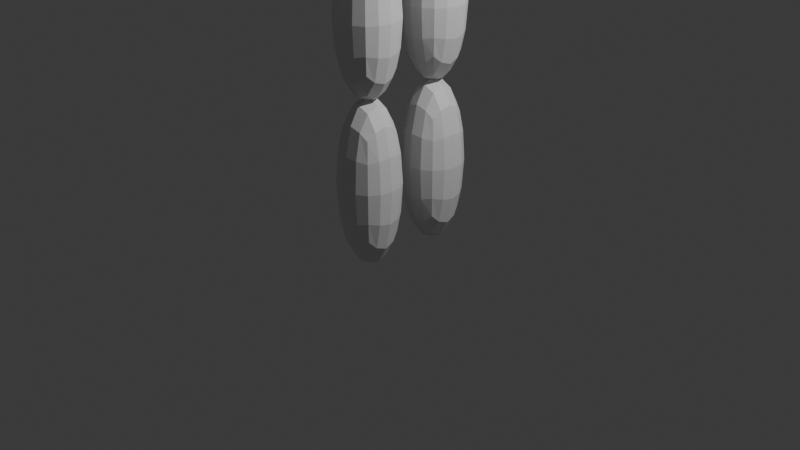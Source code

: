 # Source: QuickCharacter.blend  (saved by Blender 4.3.34; exported with 4.5.12 LTS)
import bpy
from mathutils import Matrix  # noqa: F401  (used for matrix-valued properties, if any)

bpy.ops.wm.read_factory_settings(use_empty=True)
scene = bpy.context.scene
scene.name = 'Scene'

# ---- collections
col_collection = bpy.data.collections.new('Collection'); scene.collection.children.link(col_collection)

# ---- materials (node trees are filled in below, after node groups)
mat_material = bpy.data.materials.new('Material')
mat_material.alpha_threshold = 0.0
mat_material.roughness = 0.5
mat_material.line_color = (0.0, 0.0, 0.0, 1.0)

# ---- material node trees
mat_material.use_nodes = True; mat_material.node_tree.nodes.clear()
_N = mat_material.node_tree.nodes; _L = mat_material.node_tree.links
n0 = _N.new('ShaderNodeOutputMaterial'); n0.name = 'Material Output'; n0.location = (300, 300)
n1 = _N.new('ShaderNodeBsdfPrincipled'); n1.name = 'Principled BSDF'; n1.location = (10, 300)
n1.inputs[3].default_value = 1.45
_L.new(n1.outputs[0], n0.inputs[0])
n0.is_active_output = True

# ---- world
world_world = bpy.data.worlds.new('World'); scene.world = world_world
world_world.use_nodes = True; world_world.node_tree.nodes.clear()
_N = world_world.node_tree.nodes; _L = world_world.node_tree.links
n0 = _N.new('ShaderNodeOutputWorld'); n0.name = 'World Output'; n0.location = (300, 300)
n1 = _N.new('ShaderNodeBackground'); n1.name = 'Background'; n1.location = (10, 300)
n1.inputs[0].default_value = (0.05088, 0.05088, 0.05088, 1.0)
_L.new(n1.outputs[0], n0.inputs[0])
n0.is_active_output = True
world_world.color = (0.05088, 0.05088, 0.05088)
world_world.sun_shadow_jitter_overblur = 0.0

# ---- cameras
cam_camera = bpy.data.cameras.new('Camera')
cam_camera.clip_end = 100.0
cam_camera.ortho_scale = 7.314

# ---- lights
light_light = bpy.data.lights.new('Light', 'POINT')
light_light.energy = 1000.0
light_light.shadow_soft_size = 0.1

# ---- meshes
me_cube = bpy.data.meshes.new('Cube')
me_cube.from_pydata([(1.0, 1.0, 1.0), (1.0, 1.0, -1.0), (1.0, -1.0, 1.0), (1.0, -1.0, -1.0), (-1.0, 1.0, 1.0), (-1.0, 1.0, -1.0), (-1.0, -1.0, 1.0), (-1.0, -1.0, -1.0)], [], [(0, 4, 6, 2), (3, 2, 6, 7), (7, 6, 4, 5), (5, 1, 3, 7), (1, 0, 2, 3), (5, 4, 0, 1)])
_uv = me_cube.uv_layers.new(name='UVMap')
_uv.uv.foreach_set('vector', [0.625, 0.5, 0.875, 0.5, 0.875, 0.75, 0.625, 0.75, 0.375, 0.75, 0.625, 0.75, 0.625, 1.0, 0.375, 1.0, 0.375, 0.0, 0.625, 0.0, 0.625, 0.25, 0.375, 0.25, 0.125, 0.5, 0.375, 0.5, 0.375, 0.75, 0.125, 0.75, 0.375, 0.5, 0.625, 0.5, 0.625, 0.75, 0.375, 0.75, 0.375, 0.25, 0.625, 0.25, 0.625, 0.5, 0.375, 0.5])
me_cube.materials.append(mat_material)
me_cube.use_mirror_vertex_groups = False
me_cube.update()
me_cube_001 = bpy.data.meshes.new('Cube.001')
me_cube_001.from_pydata([(1.0, 1.0, 1.0), (1.0, 1.0, -1.0), (1.0, -1.0, 1.0), (1.0, -1.0, -1.0), (-1.0, 1.0, 1.0), (-1.0, 1.0, -1.0), (-1.0, -1.0, 1.0), (-1.0, -1.0, -1.0)], [], [(0, 4, 6, 2), (3, 2, 6, 7), (7, 6, 4, 5), (5, 1, 3, 7), (1, 0, 2, 3), (5, 4, 0, 1)])
_uv = me_cube_001.uv_layers.new(name='UVMap')
_uv.uv.foreach_set('vector', [0.625, 0.5, 0.875, 0.5, 0.875, 0.75, 0.625, 0.75, 0.375, 0.75, 0.625, 0.75, 0.625, 1.0, 0.375, 1.0, 0.375, 0.0, 0.625, 0.0, 0.625, 0.25, 0.375, 0.25, 0.125, 0.5, 0.375, 0.5, 0.375, 0.75, 0.125, 0.75, 0.375, 0.5, 0.625, 0.5, 0.625, 0.75, 0.375, 0.75, 0.375, 0.25, 0.625, 0.25, 0.625, 0.5, 0.375, 0.5])
me_cube_001.materials.append(mat_material)
me_cube_001.use_mirror_vertex_groups = False
me_cube_001.update()
me_cube_002 = bpy.data.meshes.new('Cube.002')
me_cube_002.from_pydata([(1.0, 1.0, 1.0), (1.0, 1.0, -1.0), (1.0, -1.0, 1.0), (1.0, -1.0, -1.0), (-1.0, 1.0, 1.0), (-1.0, 1.0, -1.0), (-1.0, -1.0, 1.0), (-1.0, -1.0, -1.0)], [], [(0, 4, 6, 2), (3, 2, 6, 7), (7, 6, 4, 5), (5, 1, 3, 7), (1, 0, 2, 3), (5, 4, 0, 1)])
_uv = me_cube_002.uv_layers.new(name='UVMap')
_uv.uv.foreach_set('vector', [0.625, 0.5, 0.875, 0.5, 0.875, 0.75, 0.625, 0.75, 0.375, 0.75, 0.625, 0.75, 0.625, 1.0, 0.375, 1.0, 0.375, 0.0, 0.625, 0.0, 0.625, 0.25, 0.375, 0.25, 0.125, 0.5, 0.375, 0.5, 0.375, 0.75, 0.125, 0.75, 0.375, 0.5, 0.625, 0.5, 0.625, 0.75, 0.375, 0.75, 0.375, 0.25, 0.625, 0.25, 0.625, 0.5, 0.375, 0.5])
me_cube_002.materials.append(mat_material)
me_cube_002.use_mirror_vertex_groups = False
me_cube_002.update()
me_cube_003 = bpy.data.meshes.new('Cube.003')
me_cube_003.from_pydata([(1.0, 1.0, 1.0), (1.0, 1.0, -1.0), (1.0, -1.0, 1.0), (1.0, -1.0, -1.0), (-1.0, 1.0, 1.0), (-1.0, 1.0, -1.0), (-1.0, -1.0, 1.0), (-1.0, -1.0, -1.0)], [], [(0, 4, 6, 2), (3, 2, 6, 7), (7, 6, 4, 5), (5, 1, 3, 7), (1, 0, 2, 3), (5, 4, 0, 1)])
_uv = me_cube_003.uv_layers.new(name='UVMap')
_uv.uv.foreach_set('vector', [0.625, 0.5, 0.875, 0.5, 0.875, 0.75, 0.625, 0.75, 0.375, 0.75, 0.625, 0.75, 0.625, 1.0, 0.375, 1.0, 0.375, 0.0, 0.625, 0.0, 0.625, 0.25, 0.375, 0.25, 0.125, 0.5, 0.375, 0.5, 0.375, 0.75, 0.125, 0.75, 0.375, 0.5, 0.625, 0.5, 0.625, 0.75, 0.375, 0.75, 0.375, 0.25, 0.625, 0.25, 0.625, 0.5, 0.375, 0.5])
me_cube_003.materials.append(mat_material)
me_cube_003.use_mirror_vertex_groups = False
me_cube_003.update()
me_cube_004 = bpy.data.meshes.new('Cube.004')
me_cube_004.from_pydata([(1.0, 1.0, 1.0), (1.0, 1.0, -1.0), (1.0, -1.0, 1.0), (1.0, -1.0, -1.0), (-1.0, 1.0, 1.0), (-1.0, 1.0, -1.0), (-1.0, -1.0, 1.0), (-1.0, -1.0, -1.0)], [], [(0, 4, 6, 2), (3, 2, 6, 7), (7, 6, 4, 5), (5, 1, 3, 7), (1, 0, 2, 3), (5, 4, 0, 1)])
_uv = me_cube_004.uv_layers.new(name='UVMap')
_uv.uv.foreach_set('vector', [0.625, 0.5, 0.875, 0.5, 0.875, 0.75, 0.625, 0.75, 0.375, 0.75, 0.625, 0.75, 0.625, 1.0, 0.375, 1.0, 0.375, 0.0, 0.625, 0.0, 0.625, 0.25, 0.375, 0.25, 0.125, 0.5, 0.375, 0.5, 0.375, 0.75, 0.125, 0.75, 0.375, 0.5, 0.625, 0.5, 0.625, 0.75, 0.375, 0.75, 0.375, 0.25, 0.625, 0.25, 0.625, 0.5, 0.375, 0.5])
me_cube_004.materials.append(mat_material)
me_cube_004.use_mirror_vertex_groups = False
me_cube_004.update()
me_cube_005 = bpy.data.meshes.new('Cube.005')
me_cube_005.from_pydata([(1.0, 1.0, 1.0), (1.0, 1.0, -1.0), (1.0, -1.0, 1.0), (1.0, -1.0, -1.0), (-1.0, 1.0, 1.0), (-1.0, 1.0, -1.0), (-1.0, -1.0, 1.0), (-1.0, -1.0, -1.0)], [], [(0, 4, 6, 2), (3, 2, 6, 7), (7, 6, 4, 5), (5, 1, 3, 7), (1, 0, 2, 3), (5, 4, 0, 1)])
_uv = me_cube_005.uv_layers.new(name='UVMap')
_uv.uv.foreach_set('vector', [0.625, 0.5, 0.875, 0.5, 0.875, 0.75, 0.625, 0.75, 0.375, 0.75, 0.625, 0.75, 0.625, 1.0, 0.375, 1.0, 0.375, 0.0, 0.625, 0.0, 0.625, 0.25, 0.375, 0.25, 0.125, 0.5, 0.375, 0.5, 0.375, 0.75, 0.125, 0.75, 0.375, 0.5, 0.625, 0.5, 0.625, 0.75, 0.375, 0.75, 0.375, 0.25, 0.625, 0.25, 0.625, 0.5, 0.375, 0.5])
me_cube_005.materials.append(mat_material)
me_cube_005.use_mirror_vertex_groups = False
me_cube_005.update()
me_cube_006 = bpy.data.meshes.new('Cube.006')
me_cube_006.from_pydata([(1.0, 1.0, 1.0), (1.0, 1.0, -1.0), (1.0, -1.0, 1.0), (1.0, -1.0, -1.0), (-1.0, 1.0, 1.0), (-1.0, 1.0, -1.0), (-1.0, -1.0, 1.0), (-1.0, -1.0, -1.0)], [], [(0, 4, 6, 2), (3, 2, 6, 7), (7, 6, 4, 5), (5, 1, 3, 7), (1, 0, 2, 3), (5, 4, 0, 1)])
_uv = me_cube_006.uv_layers.new(name='UVMap')
_uv.uv.foreach_set('vector', [0.625, 0.5, 0.875, 0.5, 0.875, 0.75, 0.625, 0.75, 0.375, 0.75, 0.625, 0.75, 0.625, 1.0, 0.375, 1.0, 0.375, 0.0, 0.625, 0.0, 0.625, 0.25, 0.375, 0.25, 0.125, 0.5, 0.375, 0.5, 0.375, 0.75, 0.125, 0.75, 0.375, 0.5, 0.625, 0.5, 0.625, 0.75, 0.375, 0.75, 0.375, 0.25, 0.625, 0.25, 0.625, 0.5, 0.375, 0.5])
me_cube_006.materials.append(mat_material)
me_cube_006.use_mirror_vertex_groups = False
me_cube_006.update()
me_cube_007 = bpy.data.meshes.new('Cube.007')
me_cube_007.from_pydata([(1.0, 1.0, 1.0), (1.0, 1.0, -1.0), (1.0, -1.0, 1.0), (1.0, -1.0, -1.0), (-1.0, 1.0, 1.0), (-1.0, 1.0, -1.0), (-1.0, -1.0, 1.0), (-1.0, -1.0, -1.0)], [], [(0, 4, 6, 2), (3, 2, 6, 7), (7, 6, 4, 5), (5, 1, 3, 7), (1, 0, 2, 3), (5, 4, 0, 1)])
_uv = me_cube_007.uv_layers.new(name='UVMap')
_uv.uv.foreach_set('vector', [0.625, 0.5, 0.875, 0.5, 0.875, 0.75, 0.625, 0.75, 0.375, 0.75, 0.625, 0.75, 0.625, 1.0, 0.375, 1.0, 0.375, 0.0, 0.625, 0.0, 0.625, 0.25, 0.375, 0.25, 0.125, 0.5, 0.375, 0.5, 0.375, 0.75, 0.125, 0.75, 0.375, 0.5, 0.625, 0.5, 0.625, 0.75, 0.375, 0.75, 0.375, 0.25, 0.625, 0.25, 0.625, 0.5, 0.375, 0.5])
me_cube_007.materials.append(mat_material)
me_cube_007.use_mirror_vertex_groups = False
me_cube_007.update()
me_cube_008 = bpy.data.meshes.new('Cube.008')
me_cube_008.from_pydata([(1.0, 1.0, 1.0), (1.0, 1.0, -1.0), (1.0, -1.0, 1.0), (1.0, -1.0, -1.0), (-1.0, 1.0, 1.0), (-1.0, 1.0, -1.0), (-1.0, -1.0, 1.0), (-1.0, -1.0, -1.0)], [], [(0, 4, 6, 2), (3, 2, 6, 7), (7, 6, 4, 5), (5, 1, 3, 7), (1, 0, 2, 3), (5, 4, 0, 1)])
_uv = me_cube_008.uv_layers.new(name='UVMap')
_uv.uv.foreach_set('vector', [0.625, 0.5, 0.875, 0.5, 0.875, 0.75, 0.625, 0.75, 0.375, 0.75, 0.625, 0.75, 0.625, 1.0, 0.375, 1.0, 0.375, 0.0, 0.625, 0.0, 0.625, 0.25, 0.375, 0.25, 0.125, 0.5, 0.375, 0.5, 0.375, 0.75, 0.125, 0.75, 0.375, 0.5, 0.625, 0.5, 0.625, 0.75, 0.375, 0.75, 0.375, 0.25, 0.625, 0.25, 0.625, 0.5, 0.375, 0.5])
me_cube_008.materials.append(mat_material)
me_cube_008.use_mirror_vertex_groups = False
me_cube_008.update()
me_cube_009 = bpy.data.meshes.new('Cube.009')
me_cube_009.from_pydata([(1.0, 1.0, 1.0), (1.0, 1.0, -1.0), (1.0, -1.0, 1.0), (1.0, -1.0, -1.0), (-1.0, 1.0, 1.0), (-1.0, 1.0, -1.0), (-1.0, -1.0, 1.0), (-1.0, -1.0, -1.0)], [], [(0, 4, 6, 2), (3, 2, 6, 7), (7, 6, 4, 5), (5, 1, 3, 7), (1, 0, 2, 3), (5, 4, 0, 1)])
_uv = me_cube_009.uv_layers.new(name='UVMap')
_uv.uv.foreach_set('vector', [0.625, 0.5, 0.875, 0.5, 0.875, 0.75, 0.625, 0.75, 0.375, 0.75, 0.625, 0.75, 0.625, 1.0, 0.375, 1.0, 0.375, 0.0, 0.625, 0.0, 0.625, 0.25, 0.375, 0.25, 0.125, 0.5, 0.375, 0.5, 0.375, 0.75, 0.125, 0.75, 0.375, 0.5, 0.625, 0.5, 0.625, 0.75, 0.375, 0.75, 0.375, 0.25, 0.625, 0.25, 0.625, 0.5, 0.375, 0.5])
me_cube_009.materials.append(mat_material)
me_cube_009.use_mirror_vertex_groups = False
me_cube_009.update()
arm_armature = bpy.data.armatures.new('Armature')  # bones are not reproduced

# ---- objects
ob_cube = bpy.data.objects.new('Cube', me_cube)
ob_light = bpy.data.objects.new('Light', light_light)
ob_camera = bpy.data.objects.new('Camera', cam_camera)
ob_cube_001 = bpy.data.objects.new('Cube.001', me_cube_001)
ob_cube_002 = bpy.data.objects.new('Cube.002', me_cube_002)
ob_cube_003 = bpy.data.objects.new('Cube.003', me_cube_003)
ob_cube_004 = bpy.data.objects.new('Cube.004', me_cube_004)
ob_cube_005 = bpy.data.objects.new('Cube.005', me_cube_005)
ob_cube_006 = bpy.data.objects.new('Cube.006', me_cube_006)
ob_cube_007 = bpy.data.objects.new('Cube.007', me_cube_007)
ob_cube_008 = bpy.data.objects.new('Cube.008', me_cube_008)
ob_cube_009 = bpy.data.objects.new('Cube.009', me_cube_009)
ob_armature = bpy.data.objects.new('Armature', arm_armature)

# ---- transforms, parenting, visibility, modifiers, constraints
ob_cube.parent = ob_armature
ob_cube.matrix_parent_inverse = Matrix(((1.0, -0.0, 0.0, 0.01236), (-0.0, 1.0, -0.0, -0.001239), (0.0, 0.0, 1.0, -3.165), (-0.0, 0.0, -0.0, 1.0)))
ob_cube.location = (0.0, 0.0, 7.0)
ob_cube.lock_rotations_4d = False
ob_cube.empty_display_type = 'ARROWS'
ob_cube.lineart.crease_threshold = 0.0
_vg = ob_cube.vertex_groups.new(name='Chest')
_vg = ob_cube.vertex_groups.new(name='UpperLegR')
_vg = ob_cube.vertex_groups.new(name='LowerLegR')
_vg = ob_cube.vertex_groups.new(name='UpperLegL')
_vg = ob_cube.vertex_groups.new(name='LowerLegL')
_vg = ob_cube.vertex_groups.new(name='UpperArmL')
_vg = ob_cube.vertex_groups.new(name='LowerArmL')
_vg = ob_cube.vertex_groups.new(name='UpperArmR')
_vg = ob_cube.vertex_groups.new(name='LowerArmR')
_vg = ob_cube.vertex_groups.new(name='Head')
_vg.add([0, 1, 2, 3, 4, 5, 6, 7], 1.0, 'REPLACE')
_m = ob_cube.modifiers.new('Subdivision', 'SUBSURF')
_m.levels = 2
_m = ob_cube.modifiers.new('Armature', 'ARMATURE')
_m.object = ob_armature
ob_light.location = (4.076, 1.005, 5.904)
ob_light.rotation_euler = (0.6503, 0.05522, 1.866)
ob_light.lock_rotations_4d = False
ob_light.empty_display_type = 'ARROWS'
ob_light.color = (0.0, 0.0, 0.0, 0.0)
ob_light.lineart.crease_threshold = 0.0
ob_camera.location = (7.359, -6.926, 4.958)
ob_camera.rotation_euler = (1.109, 0.0, 0.8149)
ob_camera.lock_rotations_4d = False
ob_camera.empty_display_type = 'ARROWS'
ob_camera.color = (0.0, 0.0, 0.0, 0.0)
ob_camera.display_type = 'WIRE'
ob_camera.lineart.crease_threshold = 0.0
ob_cube_001.parent = ob_armature
ob_cube_001.matrix_parent_inverse = Matrix(((1.0, -0.0, 0.0, 0.01236), (-0.0, 1.0, -0.0, -0.001239), (0.0, 0.0, 1.0, -3.165), (-0.0, 0.0, -0.0, 1.0)))
ob_cube_001.location = (0.0, 0.0, 4.639)
ob_cube_001.scale = (0.7644, 0.6752, 1.785)
ob_cube_001.lock_rotations_4d = False
ob_cube_001.empty_display_type = 'ARROWS'
ob_cube_001.lineart.crease_threshold = 0.0
_vg = ob_cube_001.vertex_groups.new(name='Chest')
_vg.add([0, 1, 2, 3, 4, 5, 6, 7], 1.0, 'REPLACE')
_vg = ob_cube_001.vertex_groups.new(name='UpperLegR')
_vg = ob_cube_001.vertex_groups.new(name='LowerLegR')
_vg = ob_cube_001.vertex_groups.new(name='UpperLegL')
_vg = ob_cube_001.vertex_groups.new(name='LowerLegL')
_vg = ob_cube_001.vertex_groups.new(name='UpperArmL')
_vg = ob_cube_001.vertex_groups.new(name='LowerArmL')
_vg = ob_cube_001.vertex_groups.new(name='UpperArmR')
_vg = ob_cube_001.vertex_groups.new(name='LowerArmR')
_vg = ob_cube_001.vertex_groups.new(name='Head')
_m = ob_cube_001.modifiers.new('Subdivision', 'SUBSURF')
_m.levels = 2
_m = ob_cube_001.modifiers.new('Armature', 'ARMATURE')
_m.object = ob_armature
ob_cube_002.parent = ob_armature
ob_cube_002.matrix_parent_inverse = Matrix(((1.0, -0.0, 0.0, 0.01236), (-0.0, 1.0, -0.0, -0.001239), (0.0, 0.0, 1.0, -3.165), (-0.0, 0.0, -0.0, 1.0)))
ob_cube_002.location = (0.02279, -1.263, 5.182)
ob_cube_002.scale = (0.3777, 0.3715, 0.9523)
ob_cube_002.lock_rotations_4d = False
ob_cube_002.empty_display_type = 'ARROWS'
ob_cube_002.lineart.crease_threshold = 0.0
_vg = ob_cube_002.vertex_groups.new(name='Chest')
_vg = ob_cube_002.vertex_groups.new(name='UpperLegR')
_vg = ob_cube_002.vertex_groups.new(name='LowerLegR')
_vg = ob_cube_002.vertex_groups.new(name='UpperLegL')
_vg = ob_cube_002.vertex_groups.new(name='LowerLegL')
_vg = ob_cube_002.vertex_groups.new(name='UpperArmL')
_vg = ob_cube_002.vertex_groups.new(name='LowerArmL')
_vg = ob_cube_002.vertex_groups.new(name='UpperArmR')
_vg.add([0, 1, 2, 3, 4, 5, 6, 7], 1.0, 'REPLACE')
_vg = ob_cube_002.vertex_groups.new(name='LowerArmR')
_vg = ob_cube_002.vertex_groups.new(name='Head')
_m = ob_cube_002.modifiers.new('Subdivision', 'SUBSURF')
_m.levels = 2
_m = ob_cube_002.modifiers.new('Armature', 'ARMATURE')
_m.object = ob_armature
ob_cube_003.parent = ob_armature
ob_cube_003.matrix_parent_inverse = Matrix(((1.0, -0.0, 0.0, 0.01236), (-0.0, 1.0, -0.0, -0.001239), (0.0, 0.0, 1.0, -3.165), (-0.0, 0.0, -0.0, 1.0)))
ob_cube_003.location = (0.02633, -1.263, 3.777)
ob_cube_003.scale = (0.3777, 0.3715, 1.045)
ob_cube_003.lock_rotations_4d = False
ob_cube_003.empty_display_type = 'ARROWS'
ob_cube_003.lineart.crease_threshold = 0.0
_vg = ob_cube_003.vertex_groups.new(name='Chest')
_vg = ob_cube_003.vertex_groups.new(name='UpperLegR')
_vg = ob_cube_003.vertex_groups.new(name='LowerLegR')
_vg = ob_cube_003.vertex_groups.new(name='UpperLegL')
_vg = ob_cube_003.vertex_groups.new(name='LowerLegL')
_vg = ob_cube_003.vertex_groups.new(name='UpperArmL')
_vg = ob_cube_003.vertex_groups.new(name='LowerArmL')
_vg = ob_cube_003.vertex_groups.new(name='UpperArmR')
_vg = ob_cube_003.vertex_groups.new(name='LowerArmR')
_vg.add([0, 1, 2, 3, 4, 5, 6, 7], 1.0, 'REPLACE')
_vg = ob_cube_003.vertex_groups.new(name='Head')
_m = ob_cube_003.modifiers.new('Subdivision', 'SUBSURF')
_m.levels = 2
_m = ob_cube_003.modifiers.new('Armature', 'ARMATURE')
_m.object = ob_armature
ob_cube_004.parent = ob_armature
ob_cube_004.matrix_parent_inverse = Matrix(((1.0, -0.0, 0.0, 0.01236), (-0.0, 1.0, -0.0, -0.001239), (0.0, 0.0, 1.0, -3.165), (-0.0, 0.0, -0.0, 1.0)))
ob_cube_004.location = (0.02279, 1.258, 5.278)
ob_cube_004.scale = (0.3777, 0.3715, 0.9523)
ob_cube_004.lock_rotations_4d = False
ob_cube_004.empty_display_type = 'ARROWS'
ob_cube_004.lineart.crease_threshold = 0.0
_vg = ob_cube_004.vertex_groups.new(name='Chest')
_vg = ob_cube_004.vertex_groups.new(name='UpperLegR')
_vg = ob_cube_004.vertex_groups.new(name='LowerLegR')
_vg = ob_cube_004.vertex_groups.new(name='UpperLegL')
_vg = ob_cube_004.vertex_groups.new(name='LowerLegL')
_vg = ob_cube_004.vertex_groups.new(name='UpperArmL')
_vg.add([0, 1, 2, 3, 4, 5, 6, 7], 1.0, 'REPLACE')
_vg = ob_cube_004.vertex_groups.new(name='LowerArmL')
_vg = ob_cube_004.vertex_groups.new(name='UpperArmR')
_vg = ob_cube_004.vertex_groups.new(name='LowerArmR')
_vg = ob_cube_004.vertex_groups.new(name='Head')
_m = ob_cube_004.modifiers.new('Subdivision', 'SUBSURF')
_m.levels = 2
_m = ob_cube_004.modifiers.new('Armature', 'ARMATURE')
_m.object = ob_armature
ob_cube_005.parent = ob_armature
ob_cube_005.matrix_parent_inverse = Matrix(((1.0, -0.0, 0.0, 0.01236), (-0.0, 1.0, -0.0, -0.001239), (0.0, 0.0, 1.0, -3.165), (-0.0, 0.0, -0.0, 1.0)))
ob_cube_005.location = (0.02633, 1.258, 3.823)
ob_cube_005.scale = (0.3777, 0.3715, 1.045)
ob_cube_005.lock_rotations_4d = False
ob_cube_005.empty_display_type = 'ARROWS'
ob_cube_005.lineart.crease_threshold = 0.0
_vg = ob_cube_005.vertex_groups.new(name='Chest')
_vg = ob_cube_005.vertex_groups.new(name='UpperLegR')
_vg = ob_cube_005.vertex_groups.new(name='LowerLegR')
_vg = ob_cube_005.vertex_groups.new(name='UpperLegL')
_vg = ob_cube_005.vertex_groups.new(name='LowerLegL')
_vg = ob_cube_005.vertex_groups.new(name='UpperArmL')
_vg = ob_cube_005.vertex_groups.new(name='LowerArmL')
_vg.add([0, 1, 2, 3, 4, 5, 6, 7], 1.0, 'REPLACE')
_vg = ob_cube_005.vertex_groups.new(name='UpperArmR')
_vg = ob_cube_005.vertex_groups.new(name='LowerArmR')
_vg = ob_cube_005.vertex_groups.new(name='Head')
_m = ob_cube_005.modifiers.new('Subdivision', 'SUBSURF')
_m.levels = 2
_m = ob_cube_005.modifiers.new('Armature', 'ARMATURE')
_m.object = ob_armature
ob_cube_006.parent = ob_armature
ob_cube_006.matrix_parent_inverse = Matrix(((1.0, -0.0, 0.0, 0.01236), (-0.0, 1.0, -0.0, -0.001239), (0.0, 0.0, 1.0, -3.165), (-0.0, 0.0, -0.0, 1.0)))
ob_cube_006.location = (0.02279, -0.4176, 2.176)
ob_cube_006.scale = (0.3777, 0.3715, 0.9523)
ob_cube_006.lock_rotations_4d = False
ob_cube_006.empty_display_type = 'ARROWS'
ob_cube_006.lineart.crease_threshold = 0.0
_vg = ob_cube_006.vertex_groups.new(name='Chest')
_vg = ob_cube_006.vertex_groups.new(name='UpperLegR')
_vg.add([0, 1, 2, 3, 4, 5, 6, 7], 1.0, 'REPLACE')
_vg = ob_cube_006.vertex_groups.new(name='LowerLegR')
_vg = ob_cube_006.vertex_groups.new(name='UpperLegL')
_vg = ob_cube_006.vertex_groups.new(name='LowerLegL')
_vg = ob_cube_006.vertex_groups.new(name='UpperArmL')
_vg = ob_cube_006.vertex_groups.new(name='LowerArmL')
_vg = ob_cube_006.vertex_groups.new(name='UpperArmR')
_vg = ob_cube_006.vertex_groups.new(name='LowerArmR')
_vg = ob_cube_006.vertex_groups.new(name='Head')
_m = ob_cube_006.modifiers.new('Subdivision', 'SUBSURF')
_m.levels = 2
_m = ob_cube_006.modifiers.new('Armature', 'ARMATURE')
_m.object = ob_armature
ob_cube_007.parent = ob_armature
ob_cube_007.matrix_parent_inverse = Matrix(((1.0, -0.0, 0.0, 0.01236), (-0.0, 1.0, -0.0, -0.001239), (0.0, 0.0, 1.0, -3.165), (-0.0, 0.0, -0.0, 1.0)))
ob_cube_007.location = (0.02633, -0.4179, 0.5425)
ob_cube_007.scale = (0.3777, 0.3715, 1.045)
ob_cube_007.lock_rotations_4d = False
ob_cube_007.empty_display_type = 'ARROWS'
ob_cube_007.lineart.crease_threshold = 0.0
_vg = ob_cube_007.vertex_groups.new(name='Chest')
_vg = ob_cube_007.vertex_groups.new(name='UpperLegR')
_vg = ob_cube_007.vertex_groups.new(name='LowerLegR')
_vg.add([0, 1, 2, 3, 4, 5, 6, 7], 1.0, 'REPLACE')
_vg = ob_cube_007.vertex_groups.new(name='UpperLegL')
_vg = ob_cube_007.vertex_groups.new(name='LowerLegL')
_vg = ob_cube_007.vertex_groups.new(name='UpperArmL')
_vg = ob_cube_007.vertex_groups.new(name='LowerArmL')
_vg = ob_cube_007.vertex_groups.new(name='UpperArmR')
_vg = ob_cube_007.vertex_groups.new(name='LowerArmR')
_vg = ob_cube_007.vertex_groups.new(name='Head')
_m = ob_cube_007.modifiers.new('Subdivision', 'SUBSURF')
_m.levels = 2
_m = ob_cube_007.modifiers.new('Armature', 'ARMATURE')
_m.object = ob_armature
ob_cube_008.parent = ob_armature
ob_cube_008.matrix_parent_inverse = Matrix(((1.0, -0.0, 0.0, 0.01236), (-0.0, 1.0, -0.0, -0.001239), (0.0, 0.0, 1.0, -3.165), (-0.0, 0.0, -0.0, 1.0)))
ob_cube_008.location = (0.02279, 0.4367, 2.176)
ob_cube_008.scale = (0.3777, 0.3715, 0.9523)
ob_cube_008.lock_rotations_4d = False
ob_cube_008.empty_display_type = 'ARROWS'
ob_cube_008.lineart.crease_threshold = 0.0
_vg = ob_cube_008.vertex_groups.new(name='Chest')
_vg = ob_cube_008.vertex_groups.new(name='UpperLegR')
_vg = ob_cube_008.vertex_groups.new(name='LowerLegR')
_vg = ob_cube_008.vertex_groups.new(name='UpperLegL')
_vg.add([0, 1, 2, 3, 4, 5, 6, 7], 1.0, 'REPLACE')
_vg = ob_cube_008.vertex_groups.new(name='LowerLegL')
_vg = ob_cube_008.vertex_groups.new(name='UpperArmL')
_vg = ob_cube_008.vertex_groups.new(name='LowerArmL')
_vg = ob_cube_008.vertex_groups.new(name='UpperArmR')
_vg = ob_cube_008.vertex_groups.new(name='LowerArmR')
_vg = ob_cube_008.vertex_groups.new(name='Head')
_m = ob_cube_008.modifiers.new('Subdivision', 'SUBSURF')
_m.levels = 2
_m = ob_cube_008.modifiers.new('Armature', 'ARMATURE')
_m.object = ob_armature
ob_cube_009.parent = ob_armature
ob_cube_009.matrix_parent_inverse = Matrix(((1.0, -0.0, 0.0, 0.01236), (-0.0, 1.0, -0.0, -0.001239), (0.0, 0.0, 1.0, -3.165), (-0.0, 0.0, -0.0, 1.0)))
ob_cube_009.location = (0.02633, 0.4364, 0.5425)
ob_cube_009.scale = (0.3777, 0.3715, 1.045)
ob_cube_009.lock_rotations_4d = False
ob_cube_009.empty_display_type = 'ARROWS'
ob_cube_009.lineart.crease_threshold = 0.0
_vg = ob_cube_009.vertex_groups.new(name='Chest')
_vg = ob_cube_009.vertex_groups.new(name='UpperLegR')
_vg = ob_cube_009.vertex_groups.new(name='LowerLegR')
_vg = ob_cube_009.vertex_groups.new(name='UpperLegL')
_vg = ob_cube_009.vertex_groups.new(name='LowerLegL')
_vg.add([0, 1, 2, 3, 4, 5, 6, 7], 1.0, 'REPLACE')
_vg = ob_cube_009.vertex_groups.new(name='UpperArmL')
_vg = ob_cube_009.vertex_groups.new(name='LowerArmL')
_vg = ob_cube_009.vertex_groups.new(name='UpperArmR')
_vg = ob_cube_009.vertex_groups.new(name='LowerArmR')
_vg = ob_cube_009.vertex_groups.new(name='Head')
_m = ob_cube_009.modifiers.new('Subdivision', 'SUBSURF')
_m.levels = 2
_m = ob_cube_009.modifiers.new('Armature', 'ARMATURE')
_m.object = ob_armature
ob_armature.location = (-0.01236, 0.001239, 3.165)

# ---- collection membership
col_collection.objects.link(ob_cube)
col_collection.objects.link(ob_light)
col_collection.objects.link(ob_camera)
col_collection.objects.link(ob_cube_001)
col_collection.objects.link(ob_cube_002)
col_collection.objects.link(ob_cube_003)
col_collection.objects.link(ob_cube_004)
col_collection.objects.link(ob_cube_005)
col_collection.objects.link(ob_cube_006)
col_collection.objects.link(ob_cube_007)
col_collection.objects.link(ob_cube_008)
col_collection.objects.link(ob_cube_009)
col_collection.objects.link(ob_armature)

# ---- scene / render settings (as saved in the file)
scene.camera = ob_camera
scene.frame_start = 1; scene.frame_end = 250; scene.frame_set(89)
scene.render.engine = 'BLENDER_EEVEE_NEXT'
bpy.context.view_layer.update()
